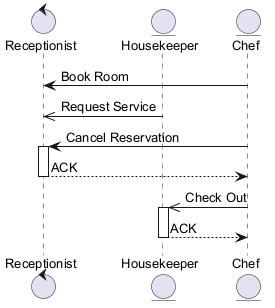

The diagram above was rendered by PlantUML. Its source (embedded in the PNG):
@startuml
skinparam backgroundColor #FFFFFF
skinparam classBackgroundColor #E8F4FA
skinparam classBorderColor #2C7DA0
skinparam defaultFontSize 13
control "Receptionist" as R
entity "Housekeeper" as H
entity "Chef" as C
C -> R : Book Room
H ->> R : Request Service
C -> R : Cancel Reservation
activate R
R --> C : ACK
deactivate R
C ->> H : Check Out
activate H
H --> C : ACK
deactivate H
@enduml